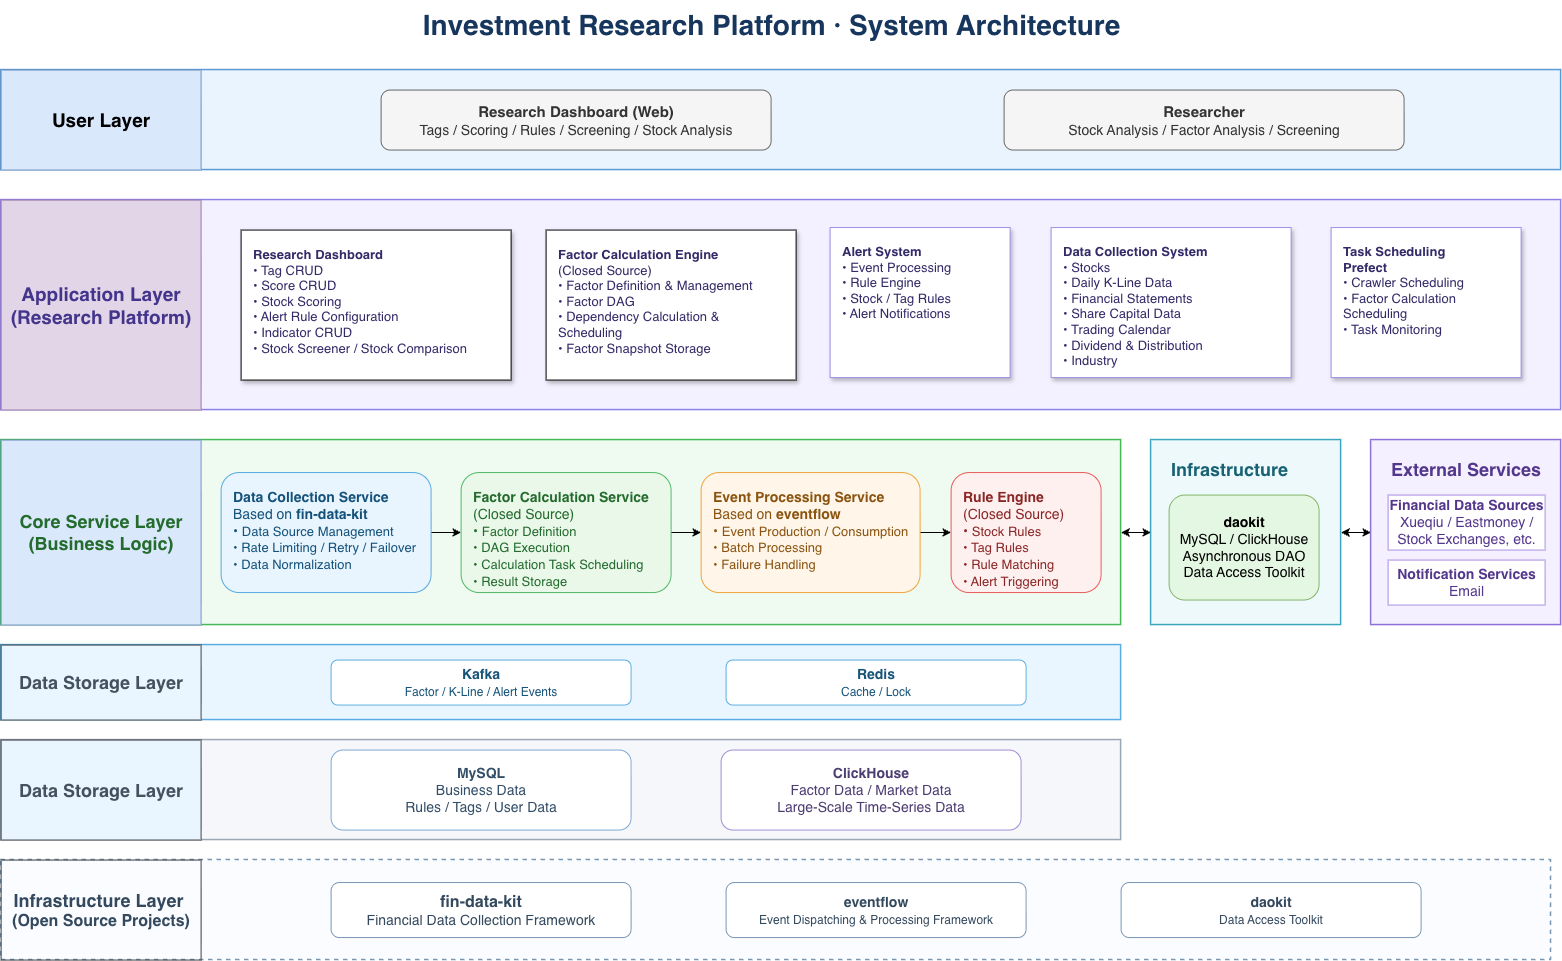

The diagram above was exported from draw.io. Its source (the exported page's mxGraphModel, read from the mxfile embedded in the PNG):
<mxGraphModel dx="1613" dy="1218" grid="1" gridSize="10" guides="1" tooltips="1" connect="1" arrows="1" fold="1" page="1" pageScale="1" pageWidth="1169" pageHeight="827" math="0" shadow="0">
  <root>
    <mxCell id="0" />
    <mxCell id="1" parent="0" />
    <mxCell id="V8NPzZgrQQAO8CnHpKij-1" parent="1" style="text;html=1;strokeColor=none;fillColor=none;fontSize=28;fontStyle=1;fontColor=#17365D;align=center;verticalAlign=middle;" value="Investment Research Platform · System Architecture" vertex="1">
      <mxGeometry height="50" width="560" x="840" y="310" as="geometry" />
    </mxCell>
    <mxCell id="V8NPzZgrQQAO8CnHpKij-2" parent="1" style="rounded=0;whiteSpace=wrap;html=1;fillColor=#EAF4FF;strokeColor=#5B9BD5;strokeWidth=1.5;fontSize=18;fontStyle=1;fontColor=#17365D;align=left;verticalAlign=top;spacingLeft=18;spacingTop=12;" value="" vertex="1">
      <mxGeometry height="100" width="1560" x="350" y="380" as="geometry" />
    </mxCell>
    <mxCell id="V8NPzZgrQQAO8CnHpKij-3" parent="1" style="rounded=1;whiteSpace=wrap;html=1;fillColor=#f5f5f5;strokeColor=#666666;fontSize=15;fontColor=#333333;align=center;verticalAlign=middle;" value="&lt;font&gt;&lt;b&gt;Research Dashboard (Web)&lt;/b&gt;&lt;br&gt;&lt;/font&gt;&lt;font style=&quot;font-size: 14px;&quot;&gt;Tags / Scoring / Rules / Screening / Stock Analysis&lt;/font&gt;" vertex="1">
      <mxGeometry height="60" width="390" x="730" y="400" as="geometry" />
    </mxCell>
    <mxCell id="V8NPzZgrQQAO8CnHpKij-4" parent="1" style="rounded=1;whiteSpace=wrap;html=1;fillColor=#f5f5f5;strokeColor=#666666;fontSize=15;fontColor=#333333;align=center;verticalAlign=middle;" value="&lt;font&gt;&lt;b style=&quot;&quot;&gt;Researcher&lt;/b&gt;&lt;br&gt;&lt;/font&gt;&lt;font style=&quot;font-size: 14px;&quot;&gt;Stock Analysis / Factor Analysis / Screening&lt;/font&gt;" vertex="1">
      <mxGeometry height="60" width="400" x="1353" y="400" as="geometry" />
    </mxCell>
    <mxCell id="V8NPzZgrQQAO8CnHpKij-7" parent="1" style="rounded=0;whiteSpace=wrap;html=1;fillColor=#F3F1FF;strokeColor=#8E82E8;strokeWidth=1.5;fontSize=18;fontStyle=1;fontColor=#44358C;align=left;verticalAlign=top;spacingLeft=18;spacingTop=12;" value="" vertex="1">
      <mxGeometry height="210" width="1560" x="350" y="510" as="geometry" />
    </mxCell>
    <mxCell id="V8NPzZgrQQAO8CnHpKij-8" parent="1" style="rounded=0;whiteSpace=wrap;html=1;fillColor=#FFFFFF;strokeColor=default;fontSize=13;fontColor=#332B68;align=left;verticalAlign=top;spacing=12;shadow=1;" value="&lt;b&gt;Research Dashboard&lt;/b&gt;&lt;br&gt;• Tag CRUD&lt;br&gt;• Score CRUD&lt;br&gt;• Stock Scoring&lt;br&gt;• Alert Rule Configuration&lt;br&gt;• Indicator CRUD&lt;br&gt;• Stock Screener / Stock Comparison" vertex="1">
      <mxGeometry height="150" width="270" x="590" y="540" as="geometry" />
    </mxCell>
    <mxCell id="V8NPzZgrQQAO8CnHpKij-9" parent="1" style="rounded=0;whiteSpace=wrap;html=1;fillColor=#FFFFFF;strokeColor=default;fontSize=13;fontColor=#332B68;align=left;verticalAlign=top;spacing=12;glass=0;shadow=1;" value="&lt;b&gt;Factor Calculation Engine&lt;/b&gt;&amp;nbsp;&lt;div&gt;(Closed Source)&lt;br&gt;• Factor Definition &amp;amp; Management&lt;br&gt;• Factor DAG&lt;br&gt;• Dependency Calculation &amp;amp; Scheduling&lt;br&gt;• Factor Snapshot Storage&lt;/div&gt;" vertex="1">
      <mxGeometry height="150" width="250" x="895" y="540" as="geometry" />
    </mxCell>
    <mxCell id="V8NPzZgrQQAO8CnHpKij-10" parent="1" style="rounded=0;whiteSpace=wrap;html=1;fillColor=#FFFFFF;strokeColor=#9B91E8;fontSize=13;fontColor=#332B68;align=left;verticalAlign=top;spacing=12;shadow=1;" value="&lt;b&gt;Alert System&lt;/b&gt;&lt;br&gt;• Event Processing&lt;br&gt;• Rule Engine&lt;br&gt;• Stock / Tag Rules&lt;br&gt;• Alert Notifications" vertex="1">
      <mxGeometry height="150" width="180" x="1179" y="537.5" as="geometry" />
    </mxCell>
    <mxCell id="V8NPzZgrQQAO8CnHpKij-11" parent="1" style="rounded=0;whiteSpace=wrap;html=1;fillColor=#FFFFFF;strokeColor=#9B91E8;fontSize=13;fontColor=#332B68;align=left;verticalAlign=top;spacing=12;shadow=1;" value="&lt;b&gt;Data Collection System&lt;/b&gt;&lt;br&gt;• Stocks&lt;br&gt;&lt;div&gt;&lt;span style=&quot;background-color: transparent; color: light-dark(rgb(51, 43, 104), rgb(197, 190, 242));&quot;&gt;•&amp;nbsp;&lt;/span&gt;Daily K-Line Data&lt;br&gt;• Financial Statements&lt;br&gt;• Share Capital Data&lt;/div&gt;&lt;div&gt;• Trading Calendar&lt;/div&gt;&lt;div&gt;&lt;span style=&quot;background-color: transparent; color: light-dark(rgb(51, 43, 104), rgb(197, 190, 242));&quot;&gt;•&lt;/span&gt;&lt;span style=&quot;background-color: transparent; color: light-dark(rgb(51, 43, 104), rgb(197, 190, 242));&quot;&gt; &lt;/span&gt;Dividend &amp;amp; Distribution&lt;br&gt;&lt;/div&gt;&lt;div&gt;&lt;span style=&quot;background-color: transparent; color: light-dark(rgb(51, 43, 104), rgb(197, 190, 242));&quot;&gt;•&lt;/span&gt;&lt;span style=&quot;background-color: transparent; color: light-dark(rgb(51, 43, 104), rgb(197, 190, 242));&quot;&gt; &lt;/span&gt;Industry&lt;/div&gt;" vertex="1">
      <mxGeometry height="150" width="240" x="1400" y="537.5" as="geometry" />
    </mxCell>
    <mxCell id="V8NPzZgrQQAO8CnHpKij-12" parent="1" style="rounded=0;whiteSpace=wrap;html=1;fillColor=#FFFFFF;strokeColor=#9B91E8;fontSize=13;fontColor=#332B68;align=left;verticalAlign=top;spacing=12;shadow=1;" value="&lt;b&gt;Task Scheduling&lt;/b&gt;&lt;br&gt;&lt;b&gt;Prefect&lt;/b&gt;&lt;br&gt;• Crawler Scheduling&lt;br&gt;• Factor Calculation Scheduling&lt;br&gt;• Task Monitoring" vertex="1">
      <mxGeometry height="150" width="190" x="1680" y="537.5" as="geometry" />
    </mxCell>
    <mxCell id="Gd3Ma20n5X5DbUtith9p-9" edge="1" parent="1" source="V8NPzZgrQQAO8CnHpKij-13" style="edgeStyle=orthogonalEdgeStyle;rounded=0;orthogonalLoop=1;jettySize=auto;html=1;entryX=0;entryY=0.5;entryDx=0;entryDy=0;startArrow=classic;startFill=1;" target="V8NPzZgrQQAO8CnHpKij-18">
      <mxGeometry relative="1" as="geometry" />
    </mxCell>
    <mxCell id="V8NPzZgrQQAO8CnHpKij-13" parent="1" style="rounded=0;whiteSpace=wrap;html=1;fillColor=#EFFBF0;strokeColor=#45B85A;strokeWidth=1.5;fontSize=18;fontStyle=1;fontColor=#246B2E;align=left;verticalAlign=top;spacingLeft=18;spacingTop=12;" value="" vertex="1">
      <mxGeometry height="185" width="1120" x="350" y="750" as="geometry" />
    </mxCell>
    <mxCell id="Gd3Ma20n5X5DbUtith9p-5" edge="1" parent="1" source="V8NPzZgrQQAO8CnHpKij-14" style="edgeStyle=orthogonalEdgeStyle;rounded=0;orthogonalLoop=1;jettySize=auto;html=1;startArrow=none;startFill=0;" target="V8NPzZgrQQAO8CnHpKij-15" value="">
      <mxGeometry relative="1" as="geometry" />
    </mxCell>
    <mxCell id="V8NPzZgrQQAO8CnHpKij-14" parent="1" style="rounded=1;whiteSpace=wrap;html=1;fillColor=#E8F5FF;strokeColor=#55A9DF;fontSize=14;fontColor=#15527A;align=left;verticalAlign=top;spacing=12;" value="&lt;b&gt;Data Collection Service&lt;/b&gt;&lt;br&gt;Based on &lt;b&gt;fin-data-kit&lt;/b&gt;&lt;br&gt;• &lt;font style=&quot;font-size: 13px;&quot;&gt;Data Source Management&lt;br&gt;• Rate Limiting / Retry / Failover&lt;br&gt;• Data Normalization&lt;/font&gt;" vertex="1">
      <mxGeometry height="120" width="210" x="570" y="782.5" as="geometry" />
    </mxCell>
    <mxCell id="Gd3Ma20n5X5DbUtith9p-6" edge="1" parent="1" source="V8NPzZgrQQAO8CnHpKij-15" style="edgeStyle=orthogonalEdgeStyle;rounded=0;orthogonalLoop=1;jettySize=auto;html=1;" target="V8NPzZgrQQAO8CnHpKij-16" value="">
      <mxGeometry relative="1" as="geometry" />
    </mxCell>
    <mxCell id="V8NPzZgrQQAO8CnHpKij-15" parent="1" style="rounded=1;whiteSpace=wrap;html=1;fillColor=#EAF8EA;strokeColor=#50B866;fontSize=14;fontColor=#246B2E;align=left;verticalAlign=top;spacing=12;" value="&lt;b&gt;Factor Calculation Service&lt;/b&gt;&amp;nbsp;&lt;div&gt;(Closed Source)&lt;br&gt;• &lt;font style=&quot;font-size: 13px;&quot;&gt;Factor Definition&lt;br&gt;• DAG Execution&lt;br&gt;• Calculation Task Scheduling&lt;br&gt;• Result Storage&lt;/font&gt;&lt;/div&gt;" vertex="1">
      <mxGeometry height="120" width="210" x="810" y="782.5" as="geometry" />
    </mxCell>
    <mxCell id="Gd3Ma20n5X5DbUtith9p-7" edge="1" parent="1" source="V8NPzZgrQQAO8CnHpKij-16" style="edgeStyle=orthogonalEdgeStyle;rounded=0;orthogonalLoop=1;jettySize=auto;html=1;" target="V8NPzZgrQQAO8CnHpKij-17" value="">
      <mxGeometry relative="1" as="geometry" />
    </mxCell>
    <mxCell id="V8NPzZgrQQAO8CnHpKij-16" parent="1" style="rounded=1;whiteSpace=wrap;html=1;fillColor=#FFF5E8;strokeColor=#F1A33C;fontSize=14;fontColor=#8A5410;align=left;verticalAlign=top;spacing=12;" value="&lt;b&gt;Event Processing Service&lt;/b&gt;&lt;br&gt;Based on &lt;b&gt;eventflow&lt;/b&gt;&lt;br&gt;• &lt;font style=&quot;font-size: 13px;&quot;&gt;Event Production / Consumption&lt;br&gt;• Batch Processing&lt;br&gt;• Failure Handling&lt;/font&gt;" vertex="1">
      <mxGeometry height="120" width="219" x="1050" y="782.5" as="geometry" />
    </mxCell>
    <mxCell id="V8NPzZgrQQAO8CnHpKij-17" parent="1" style="rounded=1;whiteSpace=wrap;html=1;fillColor=#FFF0F0;strokeColor=#E85B5B;fontSize=14;fontColor=#8B2727;align=left;verticalAlign=top;spacing=12;" value="&lt;b&gt;Rule Engine&lt;/b&gt; (Closed Source)&lt;br&gt;• &lt;font style=&quot;font-size: 13px;&quot;&gt;Stock Rules&lt;br&gt;• Tag Rules&lt;br&gt;• Rule Matching&lt;br&gt;• Alert Triggering&lt;/font&gt;" vertex="1">
      <mxGeometry height="120" width="150" x="1300" y="782.5" as="geometry" />
    </mxCell>
    <mxCell id="Gd3Ma20n5X5DbUtith9p-12" edge="1" parent="1" source="V8NPzZgrQQAO8CnHpKij-18" style="edgeStyle=orthogonalEdgeStyle;rounded=0;orthogonalLoop=1;jettySize=auto;html=1;entryX=0;entryY=0.5;entryDx=0;entryDy=0;startArrow=classic;startFill=1;" target="V8NPzZgrQQAO8CnHpKij-20">
      <mxGeometry relative="1" as="geometry" />
    </mxCell>
    <mxCell id="V8NPzZgrQQAO8CnHpKij-18" parent="1" style="rounded=0;whiteSpace=wrap;html=1;fillColor=#EEF9FC;strokeColor=#3AA7BD;strokeWidth=1.5;fontSize=18;fontStyle=1;fontColor=#176273;align=left;verticalAlign=top;spacingLeft=18;spacingTop=12;" value="Infrastructure" vertex="1">
      <mxGeometry height="185" width="190" x="1500" y="750" as="geometry" />
    </mxCell>
    <mxCell id="V8NPzZgrQQAO8CnHpKij-19" parent="1" style="rounded=1;whiteSpace=wrap;html=1;fillColor=#E4F7E2;strokeColor=#82b366;fontSize=14;align=center;verticalAlign=middle;" value="&lt;b&gt;daokit&lt;/b&gt;&lt;br&gt;MySQL / ClickHouse&lt;br&gt;Asynchronous DAO&lt;br&gt;Data Access Toolkit" vertex="1">
      <mxGeometry height="105" width="150" x="1518" y="805" as="geometry" />
    </mxCell>
    <mxCell id="V8NPzZgrQQAO8CnHpKij-20" parent="1" style="rounded=0;whiteSpace=wrap;html=1;fillColor=#F5F0FF;strokeColor=#8D70D8;strokeWidth=1.5;fontSize=18;fontStyle=1;fontColor=#53378C;align=left;verticalAlign=top;spacingLeft=18;spacingTop=12;" value="External Services" vertex="1">
      <mxGeometry height="185" width="190" x="1720" y="750" as="geometry" />
    </mxCell>
    <mxCell id="V8NPzZgrQQAO8CnHpKij-21" parent="1" style="rounded=0;whiteSpace=wrap;html=1;fillColor=#FFFFFF;strokeColor=#A88CE2;fontSize=14;fontColor=#53378C;align=center;verticalAlign=middle;" value="&lt;b&gt;Financial Data Sources&lt;/b&gt;&lt;br&gt;Xueqiu / Eastmoney / Stock Exchanges, etc." vertex="1">
      <mxGeometry height="55" width="157" x="1737" y="805" as="geometry" />
    </mxCell>
    <mxCell id="V8NPzZgrQQAO8CnHpKij-22" parent="1" style="rounded=0;whiteSpace=wrap;html=1;fillColor=#FFFFFF;strokeColor=#A88CE2;fontSize=14;fontColor=#53378C;align=center;verticalAlign=middle;" value="&lt;b&gt;Notification Services&lt;/b&gt;&lt;br&gt;Email" vertex="1">
      <mxGeometry height="45" width="157" x="1737" y="870" as="geometry" />
    </mxCell>
    <mxCell id="V8NPzZgrQQAO8CnHpKij-23" parent="1" style="rounded=0;whiteSpace=wrap;html=1;fillColor=#EAF6FF;strokeColor=#5AADE0;strokeWidth=1.5;fontSize=18;fontStyle=1;fontColor=#18547A;align=left;verticalAlign=middle;spacingLeft=18;" value="" vertex="1">
      <mxGeometry height="75" width="1120" x="350" y="955" as="geometry" />
    </mxCell>
    <mxCell id="V8NPzZgrQQAO8CnHpKij-24" parent="1" style="rounded=1;whiteSpace=wrap;html=1;fillColor=#FFFFFF;strokeColor=#5AADE0;fontSize=14;fontColor=#18547A;align=center;verticalAlign=middle;" value="&lt;b&gt;Kafka&lt;/b&gt;&lt;br&gt;&lt;font style='font-size:12px'&gt;Factor / K-Line / Alert Events&lt;/font&gt;" vertex="1">
      <mxGeometry height="45" width="300" x="680" y="970" as="geometry" />
    </mxCell>
    <mxCell id="V8NPzZgrQQAO8CnHpKij-25" parent="1" style="rounded=1;whiteSpace=wrap;html=1;fillColor=#FFFFFF;strokeColor=#5AADE0;fontSize=14;fontColor=#18547A;align=center;verticalAlign=middle;" value="&lt;b&gt;Redis&lt;/b&gt;&lt;br&gt;&lt;font style=&quot;font-size:12px&quot;&gt;Cache / Lock&lt;/font&gt;" vertex="1">
      <mxGeometry height="45" width="300" x="1075" y="970" as="geometry" />
    </mxCell>
    <mxCell id="V8NPzZgrQQAO8CnHpKij-26" parent="1" style="rounded=0;whiteSpace=wrap;html=1;fillColor=#F5F7FA;strokeColor=#9AA7B5;strokeWidth=1.5;fontSize=18;fontStyle=1;fontColor=#44515E;align=left;verticalAlign=top;spacingLeft=18;spacingTop=12;" value="" vertex="1">
      <mxGeometry height="100" width="1120" x="350" y="1050" as="geometry" />
    </mxCell>
    <mxCell id="V8NPzZgrQQAO8CnHpKij-27" parent="1" style="rounded=1;whiteSpace=wrap;html=1;fillColor=#FFFFFF;strokeColor=#7EA8D4;fontSize=14;fontColor=#334E68;align=center;verticalAlign=middle;" value="&lt;b&gt;MySQL&lt;/b&gt;&lt;br&gt;Business Data&lt;br&gt;Rules / Tags / User Data" vertex="1">
      <mxGeometry height="80" width="300" x="680" y="1060" as="geometry" />
    </mxCell>
    <mxCell id="V8NPzZgrQQAO8CnHpKij-28" parent="1" style="rounded=1;whiteSpace=wrap;html=1;fillColor=#FFFFFF;strokeColor=#A28BD5;fontSize=14;fontColor=#4C3D72;align=center;verticalAlign=middle;" value="&lt;b&gt;ClickHouse&lt;/b&gt;&lt;br&gt;Factor Data / Market Data&lt;br&gt;Large-Scale Time-Series Data" vertex="1">
      <mxGeometry height="80" width="300" x="1070" y="1060" as="geometry" />
    </mxCell>
    <mxCell id="V8NPzZgrQQAO8CnHpKij-30" parent="1" style="rounded=0;dashed=1;whiteSpace=wrap;html=1;fillColor=#FAFCFF;strokeColor=#7895B2;strokeWidth=1.5;fontSize=18;fontStyle=1;fontColor=#34495E;align=left;verticalAlign=top;spacingLeft=18;spacingTop=12;" value="" vertex="1">
      <mxGeometry height="100" width="1550" x="350" y="1170" as="geometry" />
    </mxCell>
    <mxCell id="V8NPzZgrQQAO8CnHpKij-31" parent="1" style="rounded=1;whiteSpace=wrap;html=1;fillColor=#FFFFFF;strokeColor=#7895B2;fontSize=14;fontColor=#34495E;align=center;verticalAlign=middle;" value="&lt;font style=&quot;font-size: 16px;&quot;&gt;&lt;b style=&quot;&quot;&gt;fin-data-kit&lt;/b&gt;&lt;br&gt;&lt;/font&gt;&lt;font&gt;Financial Data Collection Framework&lt;/font&gt;" vertex="1">
      <mxGeometry height="55" width="300" x="680" y="1192.5" as="geometry" />
    </mxCell>
    <mxCell id="V8NPzZgrQQAO8CnHpKij-32" parent="1" style="rounded=1;whiteSpace=wrap;html=1;fillColor=#FFFFFF;strokeColor=#7895B2;fontSize=14;fontColor=#34495E;align=center;verticalAlign=middle;" value="&lt;b&gt;eventflow&lt;/b&gt;&lt;br&gt;&lt;font style='font-size:12px'&gt;Event Dispatching &amp; Processing Framework&lt;/font&gt;" vertex="1">
      <mxGeometry height="55" width="300" x="1075" y="1192.5" as="geometry" />
    </mxCell>
    <mxCell id="V8NPzZgrQQAO8CnHpKij-33" parent="1" style="rounded=1;whiteSpace=wrap;html=1;fillColor=#FFFFFF;strokeColor=#7895B2;fontSize=14;fontColor=#34495E;align=center;verticalAlign=middle;" value="&lt;b&gt;daokit&lt;/b&gt;&lt;br&gt;&lt;font style='font-size:12px'&gt;Data Access Toolkit&lt;/font&gt;" vertex="1">
      <mxGeometry height="55" width="300" x="1470" y="1192.5" as="geometry" />
    </mxCell>
    <mxCell id="Gd3Ma20n5X5DbUtith9p-1" parent="1" style="rounded=0;whiteSpace=wrap;html=1;fillColor=#dae8fc;strokeColor=#6c8ebf;" value="&lt;font style=&quot;font-size: 19px;&quot;&gt;&lt;b&gt;User Layer&lt;/b&gt;&lt;/font&gt;" vertex="1">
      <mxGeometry height="100" width="200" x="350" y="380" as="geometry" />
    </mxCell>
    <mxCell id="Gd3Ma20n5X5DbUtith9p-2" parent="1" style="rounded=0;whiteSpace=wrap;html=1;fillColor=#e1d5e7;strokeColor=#9673a6;" value="&lt;span style=&quot;color: rgb(68, 53, 140); font-weight: 700; text-align: left;&quot;&gt;&lt;font style=&quot;font-size: 19px;&quot;&gt;Application Layer (Research Platform)&lt;/font&gt;&lt;/span&gt;" vertex="1">
      <mxGeometry height="210" width="200" x="350" y="510" as="geometry" />
    </mxCell>
    <mxCell id="Gd3Ma20n5X5DbUtith9p-4" parent="1" style="rounded=0;whiteSpace=wrap;html=1;fillColor=#dae8fc;strokeColor=#6c8ebf;" value="&lt;span style=&quot;color: rgb(36, 107, 46); font-size: 18px; font-weight: 700; text-align: left;&quot;&gt;Core Service Layer (Business Logic)&lt;/span&gt;" vertex="1">
      <mxGeometry height="185" width="200" x="350" y="750" as="geometry" />
    </mxCell>
    <mxCell id="Gd3Ma20n5X5DbUtith9p-13" parent="1" style="rounded=0;whiteSpace=wrap;html=1;fillColor=#EAF6FF;strokeColor=#36393d;" value="&lt;span style=&quot;color: rgb(68, 81, 94); font-size: 18px; font-weight: 700; text-align: left;&quot;&gt;Data Storage Layer&lt;/span&gt;" vertex="1">
      <mxGeometry height="100" width="200" x="350" y="1050" as="geometry" />
    </mxCell>
    <mxCell id="Gd3Ma20n5X5DbUtith9p-14" parent="1" style="rounded=0;whiteSpace=wrap;html=1;fillColor=none;strokeColor=#36393d;" value="&lt;span style=&quot;color: rgb(52, 73, 94); font-size: 18px; font-weight: 700; text-align: left;&quot;&gt;Infrastructure Layer&amp;nbsp;&lt;/span&gt;&lt;div&gt;&lt;span style=&quot;color: rgb(52, 73, 94); font-weight: 700; text-align: left;&quot;&gt;&lt;font style=&quot;font-size: 16px;&quot;&gt;(Open Source Projects)&lt;/font&gt;&lt;/span&gt;&lt;/div&gt;" vertex="1">
      <mxGeometry height="100" width="200" x="350" y="1170" as="geometry" />
    </mxCell>
    <mxCell id="Gd3Ma20n5X5DbUtith9p-15" parent="1" style="rounded=0;whiteSpace=wrap;html=1;fillColor=#EAF6FF;strokeColor=#36393d;" value="&lt;span style=&quot;color: rgb(68, 81, 94); font-size: 18px; font-weight: 700; text-align: left;&quot;&gt;Data Storage Layer&lt;/span&gt;" vertex="1">
      <mxGeometry height="75" width="200" x="350" y="955" as="geometry" />
    </mxCell>
  </root>
</mxGraphModel>